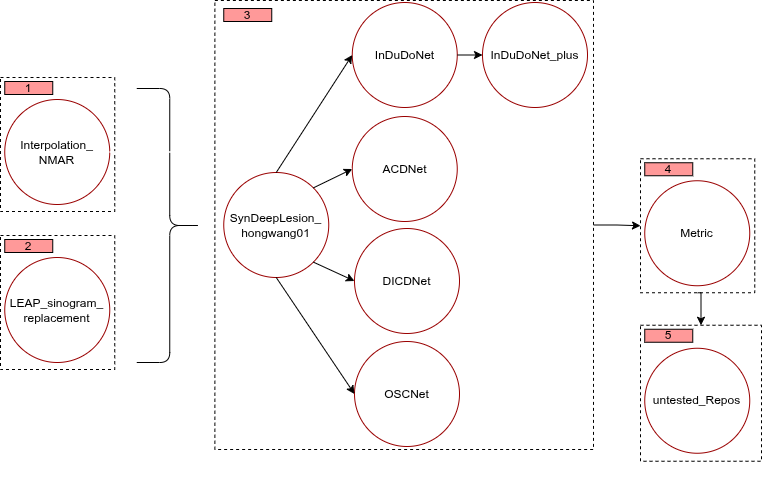

The diagram above was exported from draw.io. Its source (the exported page's mxGraphModel, read from the mxfile embedded in the PNG):
<mxGraphModel dx="988" dy="543" grid="0" gridSize="10" guides="1" tooltips="1" connect="1" arrows="1" fold="1" page="1" pageScale="1" pageWidth="827" pageHeight="1169" background="light-dark(#FFFFFF,#FFFFFF)" math="0" shadow="0">
  <root>
    <mxCell id="0" />
    <mxCell id="1" parent="0" />
    <mxCell id="BNbkor4GF848h4pLdLWv-39" value="" style="rounded=0;whiteSpace=wrap;html=1;dashed=1;strokeColor=light-dark(#FFFFFF,#000000);fillColor=light-dark(#FFFFFF,#FFFFFF);align=center;" vertex="1" parent="1">
      <mxGeometry x="694" y="365.75" width="121" height="136" as="geometry" />
    </mxCell>
    <mxCell id="BNbkor4GF848h4pLdLWv-40" value="5" style="rounded=0;whiteSpace=wrap;html=1;fillColor=light-dark(#FFFFFF,#FF9999);strokeColor=light-dark(#000000,#000000);fontColor=light-dark(#000000,#000000);" vertex="1" parent="1">
      <mxGeometry x="698.25" y="369.75" width="48" height="13" as="geometry" />
    </mxCell>
    <mxCell id="BNbkor4GF848h4pLdLWv-37" value="" style="edgeStyle=orthogonalEdgeStyle;rounded=0;orthogonalLoop=1;jettySize=auto;html=1;" edge="1" parent="1" source="BNbkor4GF848h4pLdLWv-32" target="BNbkor4GF848h4pLdLWv-35">
      <mxGeometry relative="1" as="geometry" />
    </mxCell>
    <mxCell id="BNbkor4GF848h4pLdLWv-38" style="edgeStyle=orthogonalEdgeStyle;rounded=0;orthogonalLoop=1;jettySize=auto;html=1;entryX=0;entryY=0.5;entryDx=0;entryDy=0;strokeColor=light-dark(#000000,#000000);" edge="1" parent="1" source="BNbkor4GF848h4pLdLWv-32" target="BNbkor4GF848h4pLdLWv-34">
      <mxGeometry relative="1" as="geometry" />
    </mxCell>
    <mxCell id="BNbkor4GF848h4pLdLWv-32" value="" style="rounded=0;whiteSpace=wrap;html=1;dashed=1;strokeColor=light-dark(#FFFFFF,#000000);fillColor=light-dark(#FFFFFF,#FFFFFF);align=center;" vertex="1" parent="1">
      <mxGeometry x="268.38" y="41" width="378.62" height="449" as="geometry" />
    </mxCell>
    <mxCell id="BNbkor4GF848h4pLdLWv-33" value="3" style="rounded=0;whiteSpace=wrap;html=1;fillColor=light-dark(#FFFFFF,#FF9999);strokeColor=light-dark(#000000,#000000);fontColor=light-dark(#000000,#000000);" vertex="1" parent="1">
      <mxGeometry x="277.25" y="49" width="48" height="13" as="geometry" />
    </mxCell>
    <mxCell id="BNbkor4GF848h4pLdLWv-1" value="" style="rounded=0;whiteSpace=wrap;html=1;dashed=1;strokeColor=light-dark(#FFFFFF,#000000);fillColor=light-dark(#FFFFFF,#FFFFFF);align=center;" vertex="1" parent="1">
      <mxGeometry x="54" y="118" width="114.25" height="134" as="geometry" />
    </mxCell>
    <mxCell id="v_zWxsME1TmJF7C1XGXO-10" value="" style="edgeStyle=orthogonalEdgeStyle;rounded=0;orthogonalLoop=1;jettySize=auto;html=1;" parent="1" edge="1">
      <mxGeometry relative="1" as="geometry">
        <mxPoint x="165.24" y="341.5" as="sourcePoint" />
        <mxPoint x="457.25" y="343" as="targetPoint" />
        <Array as="points">
          <mxPoint x="165.25" y="318" />
          <mxPoint x="418.25" y="318" />
        </Array>
      </mxGeometry>
    </mxCell>
    <mxCell id="v_zWxsME1TmJF7C1XGXO-4" value="" style="edgeStyle=orthogonalEdgeStyle;rounded=0;orthogonalLoop=1;jettySize=auto;html=1;" parent="1" source="v_zWxsME1TmJF7C1XGXO-2" edge="1">
      <mxGeometry relative="1" as="geometry">
        <mxPoint x="511.75" y="288.5" as="targetPoint" />
      </mxGeometry>
    </mxCell>
    <mxCell id="v_zWxsME1TmJF7C1XGXO-7" style="edgeStyle=orthogonalEdgeStyle;rounded=0;orthogonalLoop=1;jettySize=auto;html=1;" parent="1" source="BNbkor4GF848h4pLdLWv-16" edge="1">
      <mxGeometry relative="1" as="geometry">
        <mxPoint x="511.75" y="288.5" as="targetPoint" />
      </mxGeometry>
    </mxCell>
    <mxCell id="v_zWxsME1TmJF7C1XGXO-9" style="edgeStyle=orthogonalEdgeStyle;rounded=0;orthogonalLoop=1;jettySize=auto;html=1;" parent="1" source="BNbkor4GF848h4pLdLWv-16" edge="1">
      <mxGeometry relative="1" as="geometry">
        <mxPoint x="511.75" y="288.5" as="targetPoint" />
      </mxGeometry>
    </mxCell>
    <mxCell id="v_zWxsME1TmJF7C1XGXO-2" value="&lt;font style=&quot;color: light-dark(rgb(0, 0, 0), rgb(0, 0, 0));&quot;&gt;&lt;span&gt;Interpolation_&lt;/span&gt;&lt;br&gt;&lt;span&gt;NMAR&lt;/span&gt;&lt;/font&gt;" style="ellipse;whiteSpace=wrap;html=1;aspect=fixed;gradientColor=none;fillColor=light-dark(#FFFFFF,#FFFFFF);strokeColor=light-dark(#000000,#990000);" parent="1" vertex="1">
      <mxGeometry x="58.25" y="140" width="105" height="105" as="geometry" />
    </mxCell>
    <mxCell id="v_zWxsME1TmJF7C1XGXO-12" value="" style="edgeStyle=orthogonalEdgeStyle;rounded=0;orthogonalLoop=1;jettySize=auto;html=1;" parent="1" edge="1">
      <mxGeometry relative="1" as="geometry">
        <mxPoint x="511.75" y="288.5" as="sourcePoint" />
        <mxPoint x="556.25" y="318.5" as="targetPoint" />
      </mxGeometry>
    </mxCell>
    <mxCell id="PMh1lIJYtfdkbSBrsz_P-12" value="" style="edgeStyle=orthogonalEdgeStyle;rounded=0;orthogonalLoop=1;jettySize=auto;html=1;" parent="1" edge="1">
      <mxGeometry relative="1" as="geometry">
        <mxPoint x="665.25" y="318.5" as="sourcePoint" />
        <mxPoint x="727.25" y="338.5" as="targetPoint" />
      </mxGeometry>
    </mxCell>
    <mxCell id="PMh1lIJYtfdkbSBrsz_P-16" value="" style="edgeStyle=orthogonalEdgeStyle;rounded=0;orthogonalLoop=1;jettySize=auto;html=1;" parent="1" edge="1">
      <mxGeometry relative="1" as="geometry">
        <mxPoint x="747" y="253.75" as="sourcePoint" />
        <mxPoint x="784" y="247.75" as="targetPoint" />
      </mxGeometry>
    </mxCell>
    <mxCell id="BNbkor4GF848h4pLdLWv-2" value="1" style="rounded=0;whiteSpace=wrap;html=1;fillColor=light-dark(#FFFFFF,#FF9999);strokeColor=light-dark(#000000,#000000);fontColor=light-dark(#000000,#000000);" vertex="1" parent="1">
      <mxGeometry x="58.25" y="122" width="48" height="13" as="geometry" />
    </mxCell>
    <mxCell id="BNbkor4GF848h4pLdLWv-6" value="" style="rounded=0;whiteSpace=wrap;html=1;dashed=1;strokeColor=light-dark(#FFFFFF,#000000);fillColor=light-dark(#FFFFFF,#FFFFFF);align=center;" vertex="1" parent="1">
      <mxGeometry x="54" y="276" width="114.25" height="134" as="geometry" />
    </mxCell>
    <mxCell id="BNbkor4GF848h4pLdLWv-8" value="2" style="rounded=0;whiteSpace=wrap;html=1;fillColor=light-dark(#FFFFFF,#FF9999);strokeColor=light-dark(#000000,#000000);fontColor=light-dark(#000000,#000000);" vertex="1" parent="1">
      <mxGeometry x="58.25" y="280" width="48" height="13" as="geometry" />
    </mxCell>
    <mxCell id="BNbkor4GF848h4pLdLWv-7" value="&lt;font style=&quot;color: light-dark(rgb(186, 0, 0), rgb(0, 0, 0));&quot;&gt;LEAP_sinogram_&lt;br&gt;replacement&lt;/font&gt;" style="ellipse;whiteSpace=wrap;html=1;aspect=fixed;gradientColor=none;fillColor=light-dark(#FFFFFF,#FFFFFF);strokeColor=light-dark(#000000,#990000);" vertex="1" parent="1">
      <mxGeometry x="58.25" y="298" width="105" height="105" as="geometry" />
    </mxCell>
    <mxCell id="BNbkor4GF848h4pLdLWv-9" value="" style="shape=curlyBracket;whiteSpace=wrap;html=1;rounded=1;flipH=1;labelPosition=right;verticalLabelPosition=middle;align=left;verticalAlign=middle;size=0.5;" vertex="1" parent="1">
      <mxGeometry x="448.25" y="255" width="20" height="120" as="geometry" />
    </mxCell>
    <mxCell id="BNbkor4GF848h4pLdLWv-10" value="" style="shape=curlyBracket;whiteSpace=wrap;html=1;rounded=1;flipH=1;labelPosition=right;verticalLabelPosition=middle;align=left;verticalAlign=middle;" vertex="1" parent="1">
      <mxGeometry x="448.25" y="255" width="20" height="120" as="geometry" />
    </mxCell>
    <mxCell id="BNbkor4GF848h4pLdLWv-11" value="" style="shape=curlyBracket;whiteSpace=wrap;html=1;rounded=1;flipH=1;labelPosition=right;verticalLabelPosition=middle;align=left;verticalAlign=middle;" vertex="1" parent="1">
      <mxGeometry x="448.25" y="255" width="20" height="120" as="geometry" />
    </mxCell>
    <mxCell id="BNbkor4GF848h4pLdLWv-12" value="" style="shape=curlyBracket;whiteSpace=wrap;html=1;rounded=1;flipH=1;labelPosition=right;verticalLabelPosition=middle;align=left;verticalAlign=middle;strokeColor=light-dark(#000000,#000000);" vertex="1" parent="1">
      <mxGeometry x="190.25" y="129" width="66" height="274" as="geometry" />
    </mxCell>
    <mxCell id="BNbkor4GF848h4pLdLWv-13" value="&lt;font&gt;SynDeepLesion_&lt;br&gt;hongwang01&lt;/font&gt;" style="ellipse;whiteSpace=wrap;html=1;aspect=fixed;gradientColor=none;fillColor=light-dark(#FFFFFF,#FFFFFF);strokeColor=light-dark(#000000,#990000);fontColor=light-dark(#BA0000,#000000);" vertex="1" parent="1">
      <mxGeometry x="277.25" y="213" width="105" height="105" as="geometry" />
    </mxCell>
    <mxCell id="BNbkor4GF848h4pLdLWv-14" value="InDuDoNet" style="ellipse;whiteSpace=wrap;html=1;aspect=fixed;gradientColor=none;fillColor=light-dark(#FFFFFF,#FFFFFF);strokeColor=light-dark(#000000,#990000);fontColor=light-dark(#BA0000,#000000);" vertex="1" parent="1">
      <mxGeometry x="405.75" y="43" width="105" height="105" as="geometry" />
    </mxCell>
    <mxCell id="BNbkor4GF848h4pLdLWv-15" value="InDuDoNet_plus" style="ellipse;whiteSpace=wrap;html=1;aspect=fixed;gradientColor=none;fillColor=light-dark(#FFFFFF,#FFFFFF);strokeColor=light-dark(#000000,#990000);fontColor=light-dark(#BA0000,#000000);" vertex="1" parent="1">
      <mxGeometry x="536" y="43" width="105" height="105" as="geometry" />
    </mxCell>
    <mxCell id="BNbkor4GF848h4pLdLWv-18" value="" style="edgeStyle=orthogonalEdgeStyle;rounded=0;orthogonalLoop=1;jettySize=auto;html=1;" edge="1" parent="1" source="BNbkor4GF848h4pLdLWv-19">
      <mxGeometry relative="1" as="geometry">
        <mxPoint x="530.5" y="523" as="targetPoint" />
      </mxGeometry>
    </mxCell>
    <mxCell id="BNbkor4GF848h4pLdLWv-17" value="DICDNet" style="ellipse;whiteSpace=wrap;html=1;aspect=fixed;gradientColor=none;fillColor=light-dark(#FFFFFF,#FFFFFF);strokeColor=light-dark(#000000,#990000);fontColor=light-dark(#BA0000,#000000);" vertex="1" parent="1">
      <mxGeometry x="408" y="269" width="105" height="105" as="geometry" />
    </mxCell>
    <mxCell id="BNbkor4GF848h4pLdLWv-19" value="OSCNet" style="ellipse;whiteSpace=wrap;html=1;aspect=fixed;gradientColor=none;fillColor=light-dark(#FFFFFF,#FFFFFF);strokeColor=light-dark(#000000,#990000);fontColor=light-dark(#BA0000,#000000);" vertex="1" parent="1">
      <mxGeometry x="408" y="382" width="105" height="105" as="geometry" />
    </mxCell>
    <mxCell id="BNbkor4GF848h4pLdLWv-21" value="" style="edgeStyle=orthogonalEdgeStyle;rounded=0;orthogonalLoop=1;jettySize=auto;html=1;" edge="1" parent="1" source="v_zWxsME1TmJF7C1XGXO-2" target="BNbkor4GF848h4pLdLWv-16">
      <mxGeometry relative="1" as="geometry">
        <mxPoint x="163" y="193" as="sourcePoint" />
        <mxPoint x="511.75" y="288.5" as="targetPoint" />
      </mxGeometry>
    </mxCell>
    <mxCell id="BNbkor4GF848h4pLdLWv-22" value="" style="edgeStyle=orthogonalEdgeStyle;rounded=0;orthogonalLoop=1;jettySize=auto;html=1;" edge="1" parent="1" source="v_zWxsME1TmJF7C1XGXO-2" target="BNbkor4GF848h4pLdLWv-16">
      <mxGeometry relative="1" as="geometry">
        <mxPoint x="163" y="193" as="sourcePoint" />
        <mxPoint x="511.75" y="288.5" as="targetPoint" />
      </mxGeometry>
    </mxCell>
    <mxCell id="BNbkor4GF848h4pLdLWv-16" value="ACDNet" style="ellipse;whiteSpace=wrap;html=1;aspect=fixed;gradientColor=none;fillColor=light-dark(#FFFFFF,#FFFFFF);strokeColor=light-dark(#000000,#990000);fontColor=light-dark(#BA0000,#000000);" vertex="1" parent="1">
      <mxGeometry x="405.75" y="157" width="105" height="105" as="geometry" />
    </mxCell>
    <mxCell id="BNbkor4GF848h4pLdLWv-25" value="" style="endArrow=classic;html=1;rounded=0;strokeColor=light-dark(#000000,#000000);exitX=0.5;exitY=0;exitDx=0;exitDy=0;entryX=0;entryY=0.5;entryDx=0;entryDy=0;" edge="1" parent="1" source="BNbkor4GF848h4pLdLWv-13" target="BNbkor4GF848h4pLdLWv-14">
      <mxGeometry width="50" height="50" relative="1" as="geometry">
        <mxPoint x="364" y="157" as="sourcePoint" />
        <mxPoint x="414" y="107" as="targetPoint" />
      </mxGeometry>
    </mxCell>
    <mxCell id="BNbkor4GF848h4pLdLWv-26" value="" style="endArrow=classic;html=1;rounded=0;strokeColor=light-dark(#000000,#000000);exitX=1;exitY=0;exitDx=0;exitDy=0;entryX=0;entryY=0.5;entryDx=0;entryDy=0;" edge="1" parent="1" source="BNbkor4GF848h4pLdLWv-13" target="BNbkor4GF848h4pLdLWv-16">
      <mxGeometry width="50" height="50" relative="1" as="geometry">
        <mxPoint x="340" y="223" as="sourcePoint" />
        <mxPoint x="416" y="93" as="targetPoint" />
      </mxGeometry>
    </mxCell>
    <mxCell id="BNbkor4GF848h4pLdLWv-27" value="" style="endArrow=classic;html=1;rounded=0;strokeColor=light-dark(#000000,#000000);exitX=1;exitY=1;exitDx=0;exitDy=0;entryX=0;entryY=0.5;entryDx=0;entryDy=0;" edge="1" parent="1" source="BNbkor4GF848h4pLdLWv-13" target="BNbkor4GF848h4pLdLWv-17">
      <mxGeometry width="50" height="50" relative="1" as="geometry">
        <mxPoint x="377" y="238" as="sourcePoint" />
        <mxPoint x="416" y="206" as="targetPoint" />
      </mxGeometry>
    </mxCell>
    <mxCell id="BNbkor4GF848h4pLdLWv-28" value="" style="endArrow=classic;html=1;rounded=0;strokeColor=light-dark(#000000,#000000);exitX=0.5;exitY=1;exitDx=0;exitDy=0;entryX=0;entryY=0.5;entryDx=0;entryDy=0;" edge="1" parent="1" source="BNbkor4GF848h4pLdLWv-13" target="BNbkor4GF848h4pLdLWv-19">
      <mxGeometry width="50" height="50" relative="1" as="geometry">
        <mxPoint x="377" y="313" as="sourcePoint" />
        <mxPoint x="416" y="321" as="targetPoint" />
      </mxGeometry>
    </mxCell>
    <mxCell id="BNbkor4GF848h4pLdLWv-29" value="" style="endArrow=classic;html=1;rounded=0;strokeColor=light-dark(#000000,#000000);exitX=1;exitY=0.5;exitDx=0;exitDy=0;entryX=0;entryY=0.5;entryDx=0;entryDy=0;" edge="1" parent="1" source="BNbkor4GF848h4pLdLWv-14" target="BNbkor4GF848h4pLdLWv-15">
      <mxGeometry width="50" height="50" relative="1" as="geometry">
        <mxPoint x="340" y="223" as="sourcePoint" />
        <mxPoint x="416" y="93" as="targetPoint" />
      </mxGeometry>
    </mxCell>
    <mxCell id="BNbkor4GF848h4pLdLWv-34" value="" style="rounded=0;whiteSpace=wrap;html=1;dashed=1;strokeColor=light-dark(#FFFFFF,#000000);fillColor=light-dark(#FFFFFF,#FFFFFF);align=center;" vertex="1" parent="1">
      <mxGeometry x="694" y="199.25" width="114.25" height="134" as="geometry" />
    </mxCell>
    <mxCell id="BNbkor4GF848h4pLdLWv-35" value="&lt;font style=&quot;color: light-dark(rgb(186, 0, 0), rgb(0, 0, 0));&quot;&gt;Metric&lt;/font&gt;" style="ellipse;whiteSpace=wrap;html=1;aspect=fixed;gradientColor=none;fillColor=light-dark(#FFFFFF,#FFFFFF);strokeColor=light-dark(#000000,#990000);" vertex="1" parent="1">
      <mxGeometry x="698.25" y="221.25" width="105" height="105" as="geometry" />
    </mxCell>
    <mxCell id="BNbkor4GF848h4pLdLWv-36" value="4" style="rounded=0;whiteSpace=wrap;html=1;fillColor=light-dark(#FFFFFF,#FF9999);strokeColor=light-dark(#000000,#000000);fontColor=light-dark(#000000,#000000);" vertex="1" parent="1">
      <mxGeometry x="698.25" y="203.25" width="48" height="13" as="geometry" />
    </mxCell>
    <mxCell id="BNbkor4GF848h4pLdLWv-41" value="untested_Repos" style="ellipse;whiteSpace=wrap;html=1;aspect=fixed;gradientColor=none;fillColor=light-dark(#FFFFFF,#FFFFFF);strokeColor=light-dark(#000000,#990000);fontColor=light-dark(#BA0000,#000000);" vertex="1" parent="1">
      <mxGeometry x="698.25" y="388.75" width="105" height="105" as="geometry" />
    </mxCell>
    <mxCell id="BNbkor4GF848h4pLdLWv-47" style="edgeStyle=orthogonalEdgeStyle;rounded=0;orthogonalLoop=1;jettySize=auto;html=1;entryX=0.5;entryY=0;entryDx=0;entryDy=0;strokeColor=light-dark(#000000,#000000);exitX=0.5;exitY=1;exitDx=0;exitDy=0;" edge="1" parent="1" source="BNbkor4GF848h4pLdLWv-34" target="BNbkor4GF848h4pLdLWv-39">
      <mxGeometry relative="1" as="geometry">
        <mxPoint x="662" y="276.75" as="sourcePoint" />
        <mxPoint x="704" y="276.75" as="targetPoint" />
      </mxGeometry>
    </mxCell>
  </root>
</mxGraphModel>